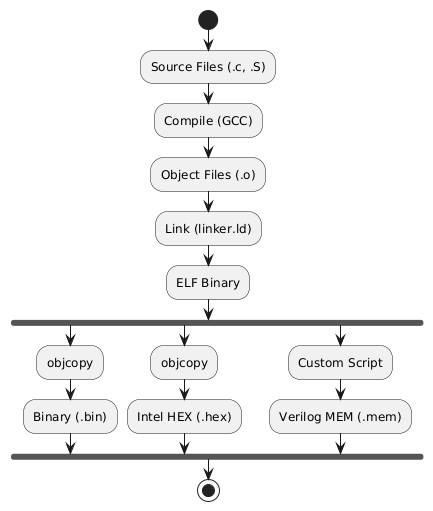

The diagram above was rendered by PlantUML. Its source (embedded in the PNG):
@startuml
skinparam backgroundColor transparent
skinparam defaultFontName sans-serif

start
:Source Files (.c, .S);
:Compile (GCC);
:Object Files (.o);
:Link (linker.ld);
:ELF Binary;

fork
  :objcopy;
  :Binary (.bin);
fork again
  :objcopy;
  :Intel HEX (.hex);
fork again
  :Custom Script;
  :Verilog MEM (.mem);
end fork

stop
@enduml